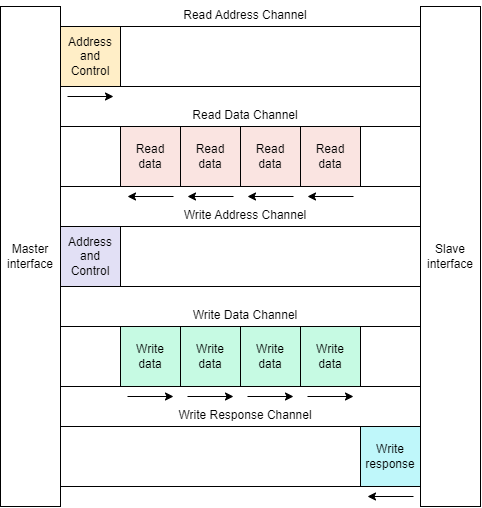

The diagram above was exported from draw.io. Its source (the exported page's mxGraphModel, read from the mxfile embedded in the PNG):
<mxGraphModel dx="544" dy="287" grid="1" gridSize="10" guides="1" tooltips="1" connect="1" arrows="1" fold="1" page="1" pageScale="1" pageWidth="850" pageHeight="1100" math="0" shadow="0">
  <root>
    <mxCell id="0" />
    <mxCell id="1" parent="0" />
    <mxCell id="9eeNqRlWaZL4H3uw2uzs-1" value="Master&lt;br&gt;interface" style="rounded=0;whiteSpace=wrap;html=1;" parent="1" vertex="1">
      <mxGeometry x="130" y="130" width="60" height="500" as="geometry" />
    </mxCell>
    <mxCell id="9eeNqRlWaZL4H3uw2uzs-2" value="Slave&lt;br&gt;interface" style="rounded=0;whiteSpace=wrap;html=1;" parent="1" vertex="1">
      <mxGeometry x="550" y="130" width="60" height="500" as="geometry" />
    </mxCell>
    <mxCell id="9eeNqRlWaZL4H3uw2uzs-15" value="Address&lt;br&gt;and&lt;br&gt;Control" style="rounded=0;whiteSpace=wrap;html=1;fillColor=#FFEEC7;strokeColor=#000000;" parent="1" vertex="1">
      <mxGeometry x="190" y="150" width="60" height="60" as="geometry" />
    </mxCell>
    <mxCell id="9eeNqRlWaZL4H3uw2uzs-16" value="" style="rounded=0;whiteSpace=wrap;html=1;" parent="1" vertex="1">
      <mxGeometry x="250" y="150" width="300" height="60" as="geometry" />
    </mxCell>
    <mxCell id="9eeNqRlWaZL4H3uw2uzs-20" value="Read&lt;br&gt;data" style="rounded=0;whiteSpace=wrap;html=1;fillColor=#FAE4E1;strokeColor=#000000;" parent="1" vertex="1">
      <mxGeometry x="250" y="250" width="60" height="60" as="geometry" />
    </mxCell>
    <mxCell id="9eeNqRlWaZL4H3uw2uzs-21" value="" style="rounded=0;whiteSpace=wrap;html=1;" parent="1" vertex="1">
      <mxGeometry x="190" y="250" width="60" height="60" as="geometry" />
    </mxCell>
    <mxCell id="9eeNqRlWaZL4H3uw2uzs-22" value="" style="rounded=0;whiteSpace=wrap;html=1;" parent="1" vertex="1">
      <mxGeometry x="490" y="250" width="60" height="60" as="geometry" />
    </mxCell>
    <mxCell id="9eeNqRlWaZL4H3uw2uzs-23" value="Address&lt;br&gt;and&lt;br&gt;Control" style="rounded=0;whiteSpace=wrap;html=1;fillColor=#E2E0F5;strokeColor=#000000;" parent="1" vertex="1">
      <mxGeometry x="190" y="350" width="60" height="60" as="geometry" />
    </mxCell>
    <mxCell id="9eeNqRlWaZL4H3uw2uzs-24" value="" style="rounded=0;whiteSpace=wrap;html=1;" parent="1" vertex="1">
      <mxGeometry x="250" y="350" width="300" height="60" as="geometry" />
    </mxCell>
    <mxCell id="9eeNqRlWaZL4H3uw2uzs-25" value="Write&lt;br&gt;data" style="rounded=0;whiteSpace=wrap;html=1;fillColor=#C6FAE3;strokeColor=#000000;" parent="1" vertex="1">
      <mxGeometry x="250" y="450" width="60" height="60" as="geometry" />
    </mxCell>
    <mxCell id="9eeNqRlWaZL4H3uw2uzs-29" value="" style="rounded=0;whiteSpace=wrap;html=1;" parent="1" vertex="1">
      <mxGeometry x="190" y="450" width="60" height="60" as="geometry" />
    </mxCell>
    <mxCell id="9eeNqRlWaZL4H3uw2uzs-30" value="" style="rounded=0;whiteSpace=wrap;html=1;" parent="1" vertex="1">
      <mxGeometry x="490" y="450" width="60" height="60" as="geometry" />
    </mxCell>
    <mxCell id="9eeNqRlWaZL4H3uw2uzs-33" value="" style="rounded=0;whiteSpace=wrap;html=1;" parent="1" vertex="1">
      <mxGeometry x="190" y="550" width="300" height="60" as="geometry" />
    </mxCell>
    <mxCell id="9eeNqRlWaZL4H3uw2uzs-34" value="Read Address Channel" style="text;html=1;strokeColor=none;fillColor=none;align=center;verticalAlign=middle;whiteSpace=wrap;rounded=0;" parent="1" vertex="1">
      <mxGeometry x="280" y="124" width="190" height="30" as="geometry" />
    </mxCell>
    <mxCell id="9eeNqRlWaZL4H3uw2uzs-35" value="Read Data Channel" style="text;html=1;strokeColor=none;fillColor=none;align=center;verticalAlign=middle;whiteSpace=wrap;rounded=0;" parent="1" vertex="1">
      <mxGeometry x="280" y="224" width="190" height="30" as="geometry" />
    </mxCell>
    <mxCell id="9eeNqRlWaZL4H3uw2uzs-36" value="Write Address Channel" style="text;html=1;strokeColor=none;fillColor=none;align=center;verticalAlign=middle;whiteSpace=wrap;rounded=0;" parent="1" vertex="1">
      <mxGeometry x="280" y="324" width="190" height="30" as="geometry" />
    </mxCell>
    <mxCell id="9eeNqRlWaZL4H3uw2uzs-37" value="Write Data Channel" style="text;html=1;strokeColor=none;fillColor=none;align=center;verticalAlign=middle;whiteSpace=wrap;rounded=0;" parent="1" vertex="1">
      <mxGeometry x="280" y="424" width="190" height="30" as="geometry" />
    </mxCell>
    <mxCell id="9eeNqRlWaZL4H3uw2uzs-38" value="Write Response Channel" style="text;html=1;strokeColor=none;fillColor=none;align=center;verticalAlign=middle;whiteSpace=wrap;rounded=0;" parent="1" vertex="1">
      <mxGeometry x="280" y="524" width="190" height="30" as="geometry" />
    </mxCell>
    <mxCell id="9eeNqRlWaZL4H3uw2uzs-39" value="" style="endArrow=classic;html=1;rounded=0;" parent="1" edge="1">
      <mxGeometry width="50" height="50" relative="1" as="geometry">
        <mxPoint x="197" y="220" as="sourcePoint" />
        <mxPoint x="243" y="220" as="targetPoint" />
      </mxGeometry>
    </mxCell>
    <mxCell id="9eeNqRlWaZL4H3uw2uzs-42" value="" style="endArrow=classic;html=1;rounded=0;" parent="1" edge="1">
      <mxGeometry width="50" height="50" relative="1" as="geometry">
        <mxPoint x="257" y="520" as="sourcePoint" />
        <mxPoint x="302.9999999999998" y="520" as="targetPoint" />
      </mxGeometry>
    </mxCell>
    <mxCell id="9eeNqRlWaZL4H3uw2uzs-48" value="" style="endArrow=classic;html=1;rounded=0;" parent="1" edge="1">
      <mxGeometry width="50" height="50" relative="1" as="geometry">
        <mxPoint x="317" y="520" as="sourcePoint" />
        <mxPoint x="362.9999999999998" y="520" as="targetPoint" />
      </mxGeometry>
    </mxCell>
    <mxCell id="9eeNqRlWaZL4H3uw2uzs-49" value="" style="endArrow=classic;html=1;rounded=0;" parent="1" edge="1">
      <mxGeometry width="50" height="50" relative="1" as="geometry">
        <mxPoint x="377" y="520" as="sourcePoint" />
        <mxPoint x="422.9999999999998" y="520" as="targetPoint" />
      </mxGeometry>
    </mxCell>
    <mxCell id="9eeNqRlWaZL4H3uw2uzs-50" value="" style="endArrow=classic;html=1;rounded=0;" parent="1" edge="1">
      <mxGeometry width="50" height="50" relative="1" as="geometry">
        <mxPoint x="437" y="520" as="sourcePoint" />
        <mxPoint x="482.9999999999998" y="520" as="targetPoint" />
      </mxGeometry>
    </mxCell>
    <mxCell id="9eeNqRlWaZL4H3uw2uzs-51" value="" style="endArrow=classic;html=1;rounded=0;" parent="1" edge="1">
      <mxGeometry width="50" height="50" relative="1" as="geometry">
        <mxPoint x="302.9999999999998" y="320" as="sourcePoint" />
        <mxPoint x="257" y="320" as="targetPoint" />
      </mxGeometry>
    </mxCell>
    <mxCell id="9eeNqRlWaZL4H3uw2uzs-52" value="" style="endArrow=classic;html=1;rounded=0;" parent="1" edge="1">
      <mxGeometry width="50" height="50" relative="1" as="geometry">
        <mxPoint x="362.9999999999998" y="320" as="sourcePoint" />
        <mxPoint x="317" y="320" as="targetPoint" />
      </mxGeometry>
    </mxCell>
    <mxCell id="9eeNqRlWaZL4H3uw2uzs-53" value="" style="endArrow=classic;html=1;rounded=0;" parent="1" edge="1">
      <mxGeometry width="50" height="50" relative="1" as="geometry">
        <mxPoint x="422.9999999999998" y="320" as="sourcePoint" />
        <mxPoint x="377" y="320" as="targetPoint" />
      </mxGeometry>
    </mxCell>
    <mxCell id="9eeNqRlWaZL4H3uw2uzs-54" value="" style="endArrow=classic;html=1;rounded=0;" parent="1" edge="1">
      <mxGeometry width="50" height="50" relative="1" as="geometry">
        <mxPoint x="482.9999999999998" y="320" as="sourcePoint" />
        <mxPoint x="437" y="320" as="targetPoint" />
      </mxGeometry>
    </mxCell>
    <mxCell id="9eeNqRlWaZL4H3uw2uzs-58" value="Read&lt;br&gt;data" style="rounded=0;whiteSpace=wrap;html=1;fillColor=#FAE4E1;strokeColor=#000000;" parent="1" vertex="1">
      <mxGeometry x="310" y="250" width="60" height="60" as="geometry" />
    </mxCell>
    <mxCell id="9eeNqRlWaZL4H3uw2uzs-59" value="Read&lt;br&gt;data" style="rounded=0;whiteSpace=wrap;html=1;fillColor=#FAE4E1;strokeColor=#000000;" parent="1" vertex="1">
      <mxGeometry x="370" y="250" width="60" height="60" as="geometry" />
    </mxCell>
    <mxCell id="9eeNqRlWaZL4H3uw2uzs-60" value="Read&lt;br&gt;data" style="rounded=0;whiteSpace=wrap;html=1;fillColor=#FAE4E1;strokeColor=#000000;" parent="1" vertex="1">
      <mxGeometry x="430" y="250" width="60" height="60" as="geometry" />
    </mxCell>
    <mxCell id="9eeNqRlWaZL4H3uw2uzs-61" value="Write&lt;br&gt;response" style="rounded=0;whiteSpace=wrap;html=1;fillColor=#BFF7FA;strokeColor=#000000;" parent="1" vertex="1">
      <mxGeometry x="490" y="550" width="60" height="60" as="geometry" />
    </mxCell>
    <mxCell id="9eeNqRlWaZL4H3uw2uzs-62" value="Write&lt;br&gt;data" style="rounded=0;whiteSpace=wrap;html=1;fillColor=#C6FAE3;strokeColor=#000000;" parent="1" vertex="1">
      <mxGeometry x="310" y="450" width="60" height="60" as="geometry" />
    </mxCell>
    <mxCell id="9eeNqRlWaZL4H3uw2uzs-63" value="Write&lt;br&gt;data" style="rounded=0;whiteSpace=wrap;html=1;fillColor=#C6FAE3;strokeColor=#000000;" parent="1" vertex="1">
      <mxGeometry x="370" y="450" width="60" height="60" as="geometry" />
    </mxCell>
    <mxCell id="9eeNqRlWaZL4H3uw2uzs-64" value="Write&lt;br&gt;data" style="rounded=0;whiteSpace=wrap;html=1;fillColor=#C6FAE3;strokeColor=#000000;" parent="1" vertex="1">
      <mxGeometry x="430" y="450" width="60" height="60" as="geometry" />
    </mxCell>
    <mxCell id="j3GPPLYLynsdS-Jb1LjX-1" value="" style="endArrow=classic;html=1;rounded=0;" edge="1" parent="1">
      <mxGeometry width="50" height="50" relative="1" as="geometry">
        <mxPoint x="542.9999999999998" y="620" as="sourcePoint" />
        <mxPoint x="497" y="620" as="targetPoint" />
      </mxGeometry>
    </mxCell>
  </root>
</mxGraphModel>